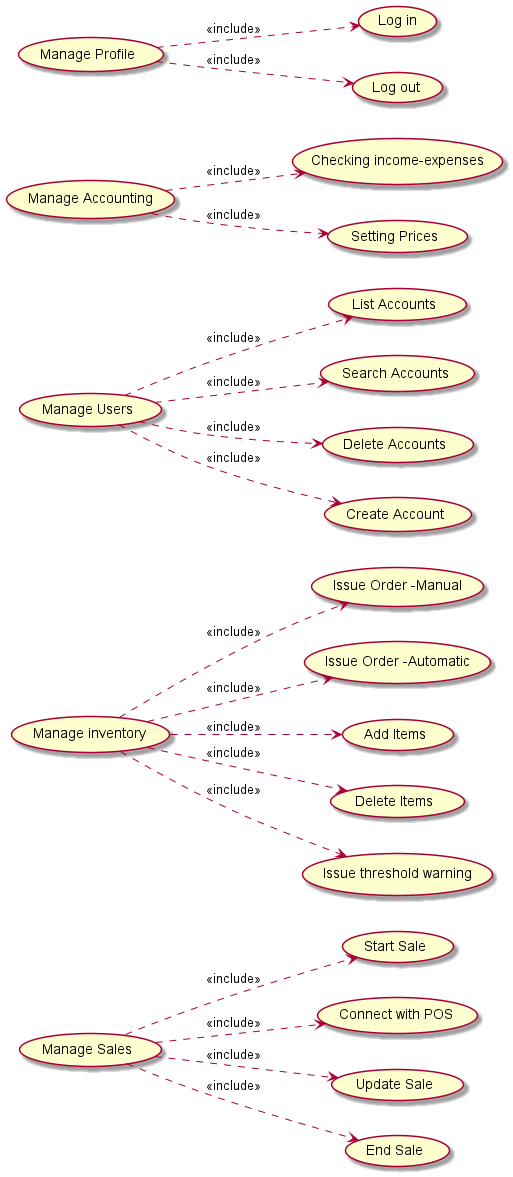

The diagram above was rendered by PlantUML. Its source (embedded in the PNG):
@startuml

left to right direction

usecase "Manage Sales" AS E1
usecase "Start Sale" AS E2
usecase "Connect with POS" AS E3
usecase "Update Sale" AS E4
usecase "End Sale" AS E5

usecase "Manage inventory" AS E6
usecase "Issue Order -Manual" AS E7
usecase "Issue Order -Automatic" AS E8
usecase "Add Items" AS E9
usecase "Delete Items" AS E10
usecase "Issue threshold warning" AS E11

usecase "Manage Users" AS E12
usecase "List Accounts" AS E13
usecase "Search Accounts" AS E14
usecase "Delete Accounts" AS E15
usecase "Create Account" AS E16

usecase "Manage Accounting" AS E17
usecase "Checking income-expenses" AS E18
usecase "Setting Prices" AS E19

usecase "Manage Profile" AS E20
usecase "Log in" AS E21
usecase "Log out" AS E22

E1 ..> E2: <<include>>
E1 ..> E3: <<include>>
E1 ..> E4: <<include>>
E1 ..> E5: <<include>>
E6 ..> E7: <<include>>
E6 ..> E8: <<include>>
E6 ..> E9: <<include>>
E6 ..> E10: <<include>>
E6 ..> E11: <<include>>
E12 ..> E13: <<include>>
E12 ..> E14: <<include>>
E12 ..> E15: <<include>>
E12 ..> E16: <<include>>
E17 ..> E18: <<include>>
E17 ..> E19: <<include>>
E20 ..> E21: <<include>>
E20 ..> E22: <<include>>

@enduml